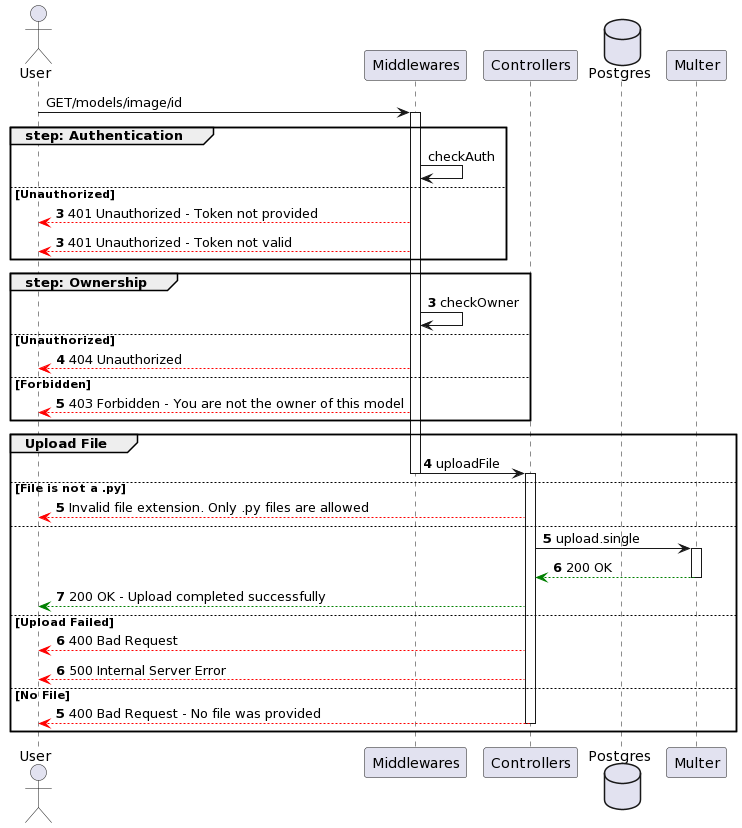

The diagram above was rendered by PlantUML. Its source (embedded in the PNG):
@startuml
actor User

participant Middlewares
participant Controllers
database Postgres
participant Multer 

User -> Middlewares ++: GET/models/image/id
group step: Authentication
    Middlewares -> Middlewares : checkAuth
else Unauthorized
    autonumber 3
    Middlewares --[#red]> User : 401 Unauthorized - Token not provided
    autonumber 3
    Middlewares --[#red]> User : 401 Unauthorized - Token not valid
end

group step: Ownership 
    autonumber 3
    Middlewares -> Middlewares : checkOwner 
else Unauthorized
autonumber 4
    Middlewares --[#red]> User : 404 Unauthorized
else Forbidden 
    Middlewares --[#red]> User : 403 Forbidden - You are not the owner of this model
end
autonumber 4
group Upload File
    Middlewares -> Controllers --++: uploadFile
else File is not a .py
    autonumber 5
    Controllers --[#red]> User: Invalid file extension. Only .py files are allowed
else 
    autonumber 5
    Controllers -> Multer++: upload.single
    Multer --[#green]> Controllers--: 200 OK
    Controllers --[#green]> User: 200 OK - Upload completed successfully
else Upload Failed
    autonumber 6
    Controllers --[#red]> User: 400 Bad Request
    autonumber 6
    Controllers --[#red]> User: 500 Internal Server Error
else No File
    autonumber 5
    Controllers --[#red]> User --: 400 Bad Request - No file was provided
end
@enduml